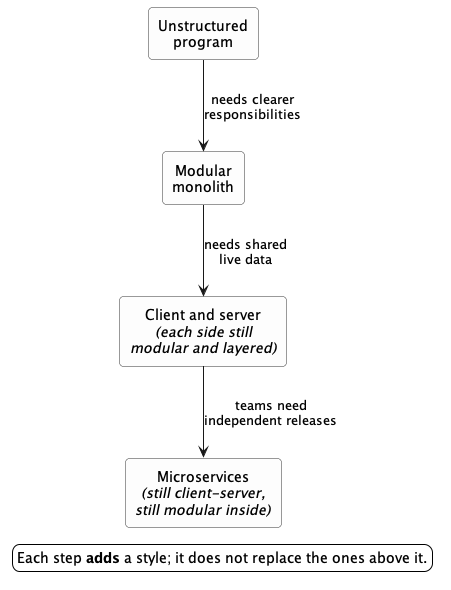

The diagram above was rendered by PlantUML. Its source (embedded in the PNG):
@startuml
skinparam backgroundColor transparent
skinparam shadowing false
skinparam defaultTextAlignment center
skinparam rectangle {
  BackgroundColor #FDFDFD
  BorderColor #333333
  roundCorner 8
}
top to bottom direction
rectangle "Unstructured\nprogram" as a
rectangle "Modular\nmonolith" as b
rectangle "Client and server\n<i>(each side still</i>\n<i>modular and layered)</i>" as c
rectangle "Microservices\n<i>(still client-server,</i>\n<i>still modular inside)</i>" as d
a --> b : needs clearer\nresponsibilities
b --> c : needs shared\nlive data
c --> d : teams need\nindependent releases
legend bottom
  Each step <b>adds</b> a style; it does not replace the ones above it.
endlegend
@enduml